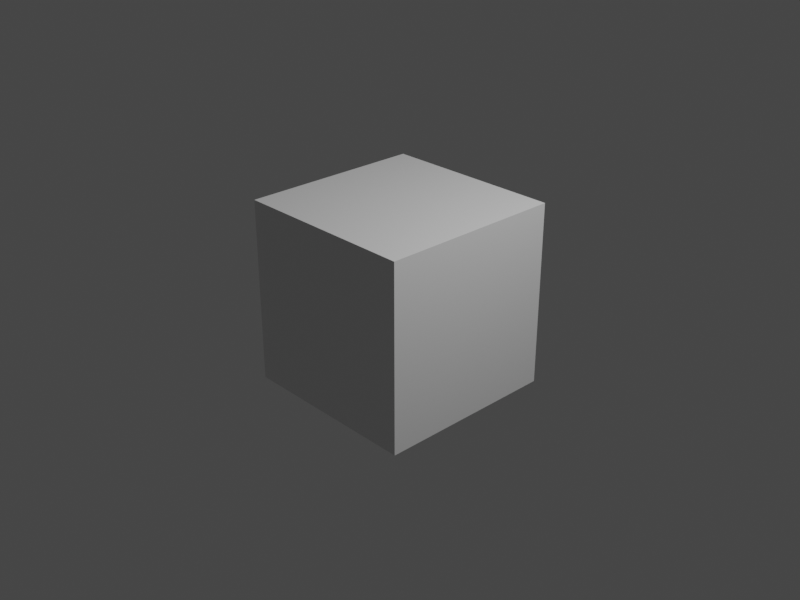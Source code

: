 # Source: CRT_Scanline.blend  (saved by Blender 2.90.8; exported with 4.5.12 LTS)
import bpy
from mathutils import Matrix  # noqa: F401  (used for matrix-valued properties, if any)

bpy.ops.wm.read_factory_settings(use_empty=True)
scene = bpy.context.scene
scene.name = 'Scene'

# ---- collections
col_collection = bpy.data.collections.new('Collection'); scene.collection.children.link(col_collection)

# ---- materials (node trees are filled in below, after node groups)
mat_lines = bpy.data.materials.new('Lines')
mat_lines.alpha_threshold = 0.0
mat_lines.use_transparent_shadow = False
mat_lines.line_color = (0.0, 0.0, 0.0, 1.0)
mat_pixels = bpy.data.materials.new('Pixels')
mat_pixels.use_transparent_shadow = False

# ---- material node trees
mat_lines.use_nodes = True; mat_lines.node_tree.nodes.clear()
_N = mat_lines.node_tree.nodes; _L = mat_lines.node_tree.links
n0 = _N.new('ShaderNodeOutputMaterial'); n0.name = 'Material Output'; n0.location = (300, 300)
n1 = _N.new('ShaderNodeBsdfPrincipled'); n1.name = 'Principled BSDF'; n1.location = (10, 300)
n1.distribution = 'GGX'
n1.subsurface_method = 'BURLEY'
n1.inputs[2].default_value = 0.4
n1.inputs[3].default_value = 1.45
n1.inputs[27].default_value = (0.0, 0.0, 0.0, 1.0)
n1.inputs[28].default_value = 1.0
_L.new(n1.outputs[0], n0.inputs[0])
n0.is_active_output = True
mat_pixels.use_nodes = True; mat_pixels.node_tree.nodes.clear()
_N = mat_pixels.node_tree.nodes; _L = mat_pixels.node_tree.links
n0 = _N.new('ShaderNodeBsdfPrincipled'); n0.name = 'Principled BSDF'; n0.location = (10, 300)
n0.distribution = 'GGX'
n0.subsurface_method = 'BURLEY'
n0.inputs[3].default_value = 1.45
n0.inputs[27].default_value = (0.0, 0.0, 0.0, 1.0)
n0.inputs[28].default_value = 1.0
n1 = _N.new('ShaderNodeOutputMaterial'); n1.name = 'Material Output'; n1.location = (300, 300)
_L.new(n0.outputs[0], n1.inputs[0])
n1.is_active_output = True

# ---- world
world_world = bpy.data.worlds.new('World'); scene.world = world_world
world_world.use_nodes = True; world_world.node_tree.nodes.clear()
_N = world_world.node_tree.nodes; _L = world_world.node_tree.links
n0 = _N.new('ShaderNodeOutputWorld'); n0.name = 'World Output'; n0.location = (300, 300)
n1 = _N.new('ShaderNodeBackground'); n1.name = 'Background'; n1.location = (10, 300)
n1.inputs[0].default_value = (0.05088, 0.05088, 0.05088, 1.0)
_L.new(n1.outputs[0], n0.inputs[0])
n0.is_active_output = True
world_world.color = (0.05088, 0.05088, 0.05088)
world_world.use_sun_shadow = False
world_world.sun_shadow_jitter_overblur = 0.0

# ---- cameras
cam_camera = bpy.data.cameras.new('Camera')
cam_camera.clip_end = 100.0
cam_camera.ortho_scale = 7.314

# ---- lights
light_light = bpy.data.lights.new('Light', 'POINT')
light_light.transmission_factor = 0.0
light_light.energy = 1000.0
light_light.shadow_soft_size = 0.1
light_light.shadow_maximum_resolution = 0.006
light_light.use_absolute_resolution = True

# ---- meshes
me_cube = bpy.data.meshes.new('Cube')
me_cube.from_pydata([(1.0, 1.0, 1.0), (1.0, 1.0, -1.0), (1.0, -1.0, 1.0), (1.0, -1.0, -1.0), (-1.0, 1.0, 1.0), (-1.0, 1.0, -1.0), (-1.0, -1.0, 1.0), (-1.0, -1.0, -1.0)], [], [(0, 4, 6, 2), (3, 2, 6, 7), (7, 6, 4, 5), (5, 1, 3, 7), (1, 0, 2, 3), (5, 4, 0, 1)])
_uv = me_cube.uv_layers.new(name='UVMap')
_uv.uv.foreach_set('vector', [0.625, 0.5, 0.875, 0.5, 0.875, 0.75, 0.625, 0.75, 0.375, 0.75, 0.625, 0.75, 0.625, 1.0, 0.375, 1.0, 0.375, 0.0, 0.625, 0.0, 0.625, 0.25, 0.375, 0.25, 0.125, 0.5, 0.375, 0.5, 0.375, 0.75, 0.125, 0.75, 0.375, 0.5, 0.625, 0.5, 0.625, 0.75, 0.375, 0.75, 0.375, 0.25, 0.625, 0.25, 0.625, 0.5, 0.375, 0.5])
me_cube.materials.append(mat_lines)
me_cube.materials.append(mat_pixels)
me_cube.use_remesh_preserve_volume = False
me_cube.use_remesh_preserve_attributes = False
me_cube.use_mirror_vertex_groups = False
me_cube.update()

# ---- objects
ob_cube = bpy.data.objects.new('Cube', me_cube)
ob_light = bpy.data.objects.new('Light', light_light)
ob_camera = bpy.data.objects.new('Camera', cam_camera)

# ---- transforms, parenting, visibility, modifiers, constraints
ob_cube.location = (0.0, 0.0, 0.0)
ob_cube.lock_rotations_4d = False
ob_cube.empty_display_type = 'ARROWS'
ob_cube.lineart.crease_threshold = 0.0
ob_light.location = (4.076, 1.005, 5.904)
ob_light.rotation_euler = (0.6503, 0.05522, 1.866)
ob_light.lock_rotations_4d = False
ob_light.empty_display_type = 'ARROWS'
ob_light.color = (0.0, 0.0, 0.0, 0.0)
ob_light.lineart.crease_threshold = 0.0
ob_camera.location = (7.359, -6.926, 4.958)
ob_camera.rotation_euler = (1.109, 0.0, 0.8149)
ob_camera.lock_rotations_4d = False
ob_camera.empty_display_type = 'ARROWS'
ob_camera.color = (0.0, 0.0, 0.0, 0.0)
ob_camera.display_type = 'WIRE'
ob_camera.lineart.crease_threshold = 0.0

# ---- collection membership
col_collection.objects.link(ob_cube)
col_collection.objects.link(ob_light)
col_collection.objects.link(ob_camera)

# ---- scene / render settings (as saved in the file)
scene.camera = ob_camera
scene.frame_start = 8500; scene.frame_end = 9230; scene.frame_set(9230)
scene.render.engine = 'BLENDER_EEVEE_NEXT'
scene.render.image_settings.color_mode = 'RGB'
scene.render.resolution_x = 640
scene.render.resolution_y = 480
scene.cycles.use_denoising = False
scene.cycles.samples = 128
scene.cycles.sampling_pattern = 'TABULATED_SOBOL'
scene.cycles.use_adaptive_sampling = False
scene.cycles.use_light_tree = False
scene.view_settings.view_transform = 'Filmic'
bpy.context.view_layer.update()
